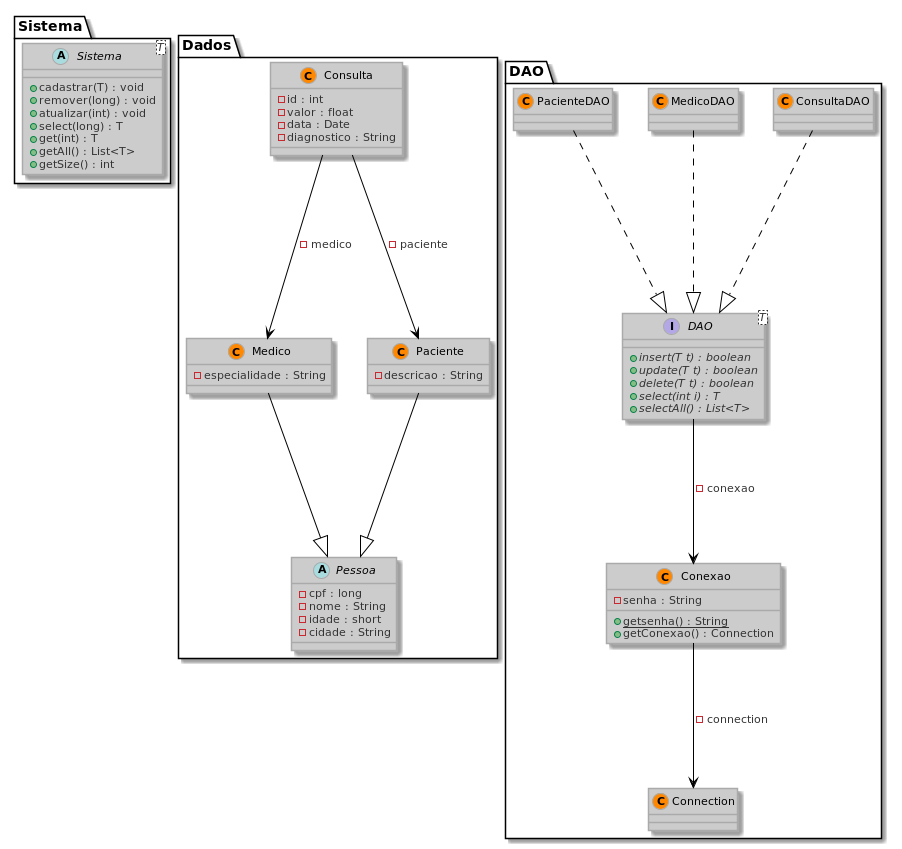

The diagram above was rendered by PlantUML. Its source (embedded in the PNG):
@startuml uml
skinparam dpi 300










skinparam stereotypeCBackgroundColor FF8800

skinparam backgroundColor fff








skinparam circledCharacter {
  radius 8
  fontSize 11
  fontName Verdana
}

skinparam class {
    backgroundColor ccc
  borderColor aaa
    fontColor 000
  fontName Verdana
  fontSize 11
  stereotypeFontColor 333
  stereotypeFontSize 11
    arrowColor 000
  arrowFontName Verdana
  arrowFontColor 333
  arrowFontSize 11

  attributeFontColor 333
  attributeFontSize 11
  attributeIconSize 11
}


skinparam actor {
    backgroundColor FF8800
  borderColor BB6600
    fontColor 000
  fontName Verdana
  fontSize 11
  stereotypeFontColor 333
  stereotypeFontSize 11
}

skinparam participant {
    backgroundColor ccc
  borderColor aaa
    fontColor 000
  fontName Verdana
  fontSize 11
  stereotypeFontColor 333
  stereotypeFontSize 11
}

skinparam collections {
    backgroundColor ccc
  borderColor aaa
    fontColor 000
  fontName Verdana
  fontSize 11
  stereotypeFontColor 333
  stereotypeFontSize 11
}

skinparam SequenceBox{
    backgroundColor e0e0e0
  borderColor cccccc
    fontColor 000
  fontName Verdana
  fontSize 11
  stereotypeFontColor 333
  stereotypeFontSize 11
}


skinparam interface {
    backgroundColor FF8800
  borderColor BB6600
    fontColor 000
  fontName Verdana
  fontSize 11
  stereotypeFontColor 333
  stereotypeFontSize 11
}

skinparam component {
    backgroundColor ccc
  borderColor aaa
    fontColor 000
  fontName Verdana
  fontSize 11
  stereotypeFontColor 333
  stereotypeFontSize 11
}

skinparam node {
    backgroundColor ccc
  borderColor aaa
    fontColor 000
  fontName Verdana
  fontSize 11
  stereotypeFontColor 333
  stereotypeFontSize 11
}

skinparam database {
    backgroundColor ccc
  borderColor aaa
    fontColor 000
  fontName Verdana
  fontSize 11
  stereotypeFontColor 333
  stereotypeFontSize 11
}

skinparam queue {
    backgroundColor ccc
  borderColor aaa
    fontColor 000
  fontName Verdana
  fontSize 11
  stereotypeFontColor 333
  stereotypeFontSize 11
}


skinparam usecase {
    backgroundColor ccc
  borderColor aaa
    fontColor 000
  fontName Verdana
  fontSize 11
  stereotypeFontColor 333
  stereotypeFontSize 11
    arrowColor 000
  arrowFontName Verdana
  arrowFontColor 333
  arrowFontSize 11
}

skinparam activity {
    backgroundColor ccc
  borderColor aaa
    fontColor 000
  fontName Verdana
  fontSize 11
  stereotypeFontColor 333
  stereotypeFontSize 11
    arrowColor 000
  arrowFontName Verdana
  arrowFontColor 333
  arrowFontSize 11
}

skinparam sequence {
    fontColor 000
  fontName Verdana
  fontSize 11
  stereotypeFontColor 333
  stereotypeFontSize 11
    arrowColor 000
  arrowFontName Verdana
  arrowFontColor 333
  arrowFontSize 11

  lifeLineBorderColor FF8800
  lifeLineBackgroundColor e0e0e0
}

skinparam boundary {
    backgroundColor FF8800
  borderColor BB6600
    fontColor 000
  fontName Verdana
  fontSize 11
  stereotypeFontColor 333
  stereotypeFontSize 11
}

skinparam control {
    backgroundColor FF8800
  borderColor BB6600
    fontColor 000
  fontName Verdana
  fontSize 11
  stereotypeFontColor 333
  stereotypeFontSize 11
}

skinparam entity {
    backgroundColor FF8800
  borderColor BB6600
    fontColor 000
  fontName Verdana
  fontSize 11
  stereotypeFontColor 333
  stereotypeFontSize 11
}


skinparam state {
    backgroundColor ccc
  borderColor aaa
    fontColor 000
  fontName Verdana
  fontSize 11
  stereotypeFontColor 333
  stereotypeFontSize 11
    arrowColor 000
  arrowFontName Verdana
  arrowFontColor 333
  arrowFontSize 11
  startColor FF8800
  endColor BB6600
}


skinparam object {
    backgroundColor ccc
  borderColor aaa
    fontColor 000
  fontName Verdana
  fontSize 11
  stereotypeFontColor 333
  stereotypeFontSize 11
    arrowColor 000
  arrowFontName Verdana
  arrowFontColor 333
  arrowFontSize 11
}


skinparam note {
    backgroundColor FF8800
  borderColor BB6600
    fontColor 000
  fontName Verdana
  fontSize 11
  stereotypeFontColor 333
  stereotypeFontSize 11
}

skinparam cloud {
    backgroundColor ccc
  borderColor aaa
    fontColor 000
  fontName Verdana
  fontSize 11
  stereotypeFontColor 333
  stereotypeFontSize 11
    arrowColor 000
  arrowFontName Verdana
  arrowFontColor 333
  arrowFontSize 11
}

skinparam rectangle {
    backgroundColor ccc
  borderColor aaa
    fontColor 000
  fontName Verdana
  fontSize 11
  stereotypeFontColor 333
  stereotypeFontSize 11
}

skinparam storage {
    backgroundColor ccc
  borderColor aaa
    fontColor 000
  fontName Verdana
  fontSize 11
  stereotypeFontColor 333
  stereotypeFontSize 11
}



package "Sistema" {
    abstract class "Sistema"<T> {
        + cadastrar(T) : void
        + remover(long) : void
        + atualizar(int) : void
        + select(long) : T
        + get(int) : T
        + getAll() : List<T>
        + getSize() : int
    }
}

package "Dados" {


    class "Consulta" {
        - id : int
        - valor : float
        - data : Date
        - diagnostico : String
    }

    class "Medico" {
        - especialidade : String
    }

    class "Paciente" {
        - descricao : String
    }

    abstract class "Pessoa" {
        - cpf : long
        - nome : String
        - idade : short
        - cidade : String
    }
}

package "DAO" {
    class "ConsultaDAO"
    class "MedicoDAO"
    class "PacienteDAO"

    interface "DAO"<T> {
        + {abstract} insert(T t) : boolean
        + {abstract} update(T t) : boolean
        + {abstract} delete(T t) : boolean
        + {abstract} select(int i) : T
        + {abstract} selectAll() : List<T>
    }

    class "Conexao" {
        - senha : String
        + {static} getsenha() : String
        + getConexao() : Connection
    }

    class "Connection"
}


Paciente --|> Pessoa
Medico --|> Pessoa
Consulta --> Paciente : -paciente
Consulta --> Medico : -medico


ConsultaDAO ..|> DAO
MedicoDAO ..|> DAO
PacienteDAO ..|> DAO

DAO --> Conexao : -conexao
Conexao --> Connection : -connection
@enduml